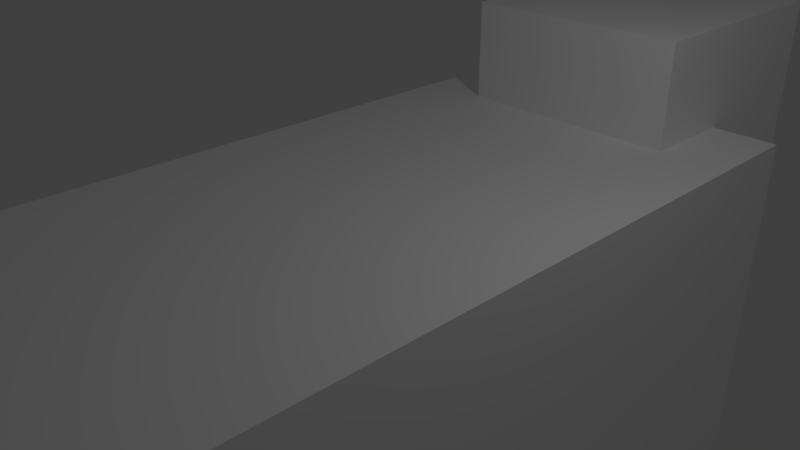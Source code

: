 # Source: mobs_animal_sheep_shaved.blend  (saved by Blender 2.90.8; exported with 4.5.12 LTS)
import bpy
from mathutils import Matrix  # noqa: F401  (used for matrix-valued properties, if any)

bpy.ops.wm.read_factory_settings(use_empty=True)
scene = bpy.context.scene
scene.name = 'Scene'

# ---- collections
col_collection_1 = bpy.data.collections.new('Collection 1'); scene.collection.children.link(col_collection_1)

# ---- materials (node trees are filled in below, after node groups)
mat_brush_001 = bpy.data.materials.new('Brush.001')
mat_brush_001.alpha_threshold = 0.0
mat_brush_001.use_transparent_shadow = False
mat_brush_001.diffuse_color = (1.0, 1.0, 1.0, 1.0)
mat_brush_001.specular_color = (0.0, 0.0, 0.0)
mat_brush_001.roughness = 0.5

# ---- material node trees

# ---- world
world_world = bpy.data.worlds.new('World'); scene.world = world_world
world_world.color = (0.05088, 0.05088, 0.05088)
world_world.use_sun_shadow = False
world_world.sun_shadow_jitter_overblur = 0.0
world_world.cycles.sampling_method = 'MANUAL'

# ---- cameras
cam_camera = bpy.data.cameras.new('Camera')
cam_camera.clip_end = 100.0
cam_camera.lens = 35.0
cam_camera.sensor_width = 32.0
cam_camera.sensor_height = 18.0
cam_camera.ortho_scale = 7.314
cam_camera.dof.focus_distance = 0.0
cam_camera.dof.aperture_fstop = 128.0

# ---- lights
light_lamp = bpy.data.lights.new('Lamp', 'POINT')
light_lamp.transmission_factor = 0.0
light_lamp.cutoff_distance = 30.0
light_lamp.energy = 100.0
light_lamp.shadow_buffer_clip_start = 1.001
light_lamp.shadow_soft_size = 0.1
light_lamp.shadow_maximum_resolution = 0.006
light_lamp.use_absolute_resolution = True

# ---- meshes
me_mobs_sheep_shaved_ms3d_m = bpy.data.meshes.new('mobs_sheep_shaved.ms3d.m')
me_mobs_sheep_shaved_ms3d_m.from_pydata([(3.856, -1.737, 2.388), (3.856, -1.737, -0.996), (3.856, 1.647, 2.388), (3.856, 1.647, -0.996), (7.525, -1.737, 2.388), (7.916, 0.9915, 1.154), (7.525, -1.737, -0.996), (7.525, -1.081, 1.154), (7.525, 1.647, 2.388), (7.525, 0.9915, 1.154), (7.525, 1.647, -0.996), (7.525, 0.9915, -0.8468), (7.525, -1.081, -0.8468), (7.916, -1.081, 1.154), (7.916, -1.081, -0.8468), (7.916, 0.9915, -0.8468), (3.225, 0.6441, -9.079), (3.225, 2.348, -9.079), (3.225, 0.6441, -9.981), (5.205, 2.348, -9.981), (5.205, 0.6441, -9.981), (4.951, 2.143, -9.079), (3.341, 0.8488, -9.079), (3.341, 2.143, -9.079), (5.205, 2.348, -9.079), (3.225, 2.348, -9.981), (4.951, 2.143, -4.279), (4.951, 0.8488, -4.279), (3.341, 0.8488, -4.279), (3.341, 2.143, -4.279), (4.951, 0.8488, -9.079), (5.205, 0.6441, -9.079), (3.225, -2.372, -9.079), (3.225, -0.6685, -9.981), (3.225, -2.372, -9.981), (5.205, -2.372, -9.981), (5.205, -0.6685, -9.981), (4.951, -0.8732, -9.079), (3.225, -0.6685, -9.079), (5.205, -0.6685, -9.079), (4.951, -2.168, -4.283), (3.341, -2.168, -4.283), (4.951, -2.168, -9.079), (3.341, -0.8732, -4.283), (3.341, -2.168, -9.079), (5.205, -2.372, -9.079), (4.951, -0.8732, -4.283), (3.341, -0.8732, -9.079), (-2.791, 2.348, -9.079), (-2.791, 0.6441, -9.079), (-4.772, 2.348, -9.981), (-2.791, 0.6441, -9.981), (-4.772, 0.6441, -9.981), (-4.772, 2.348, -9.079), (-4.772, 0.6441, -9.079), (-3.046, 2.143, -9.079), (-2.791, 2.348, -9.981), (-3.046, 0.8488, -4.101), (-4.655, 0.8488, -9.079), (-4.655, 0.8488, -4.101), (-4.655, 2.143, -4.101), (-4.655, 2.143, -9.079), (-3.046, 0.8488, -9.079), (-3.046, 2.143, -4.101), (-2.791, -2.372, -9.079), (-4.772, -2.372, -9.981), (-2.791, -2.372, -9.981), (-3.046, -0.8732, -9.079), (-4.655, -2.168, -9.079), (-2.791, -0.6685, -9.079), (-4.772, -0.6685, -9.079), (-2.791, -0.6685, -9.981), (-4.772, -0.6685, -9.981), (-3.046, -0.8732, -4.101), (-3.046, -2.168, -9.079), (-3.046, -2.168, -4.101), (-4.655, -2.168, -4.101), (-4.655, -0.8732, -4.101), (-4.655, -0.8732, -9.079), (-4.772, -2.372, -9.079), (5.292, -2.717, -4.488), (-5.396, 2.627, 0.8556), (-5.396, -2.717, 0.8556), (5.292, -2.717, 0.8556), (5.292, 2.627, 0.8556), (5.292, 2.627, -4.488), (-5.987, 0.374, -1.905), (-5.396, -2.717, -4.488), (-5.396, -0.4431, -1.901), (-5.396, 2.627, -4.488), (-5.396, 0.353, -1.901), (-5.987, -0.464, -1.905), (-5.396, -0.4431, 0.3655), (-5.396, 0.353, 0.3655), (-5.987, 0.374, 0.3399), (-5.987, -0.464, 0.3399)], [], [(2, 0, 4), (2, 4, 8), (3, 1, 0), (3, 0, 2), (8, 4, 7), (8, 7, 9), (3, 2, 8), (3, 8, 10), (1, 3, 10), (1, 10, 6), (0, 1, 6), (0, 6, 4), (9, 7, 13), (9, 13, 5), (4, 6, 12), (4, 12, 7), (10, 8, 9), (10, 9, 11), (6, 10, 11), (6, 11, 12), (15, 5, 13), (15, 13, 14), (7, 12, 14), (7, 14, 13), (11, 9, 5), (11, 5, 15), (12, 11, 15), (12, 15, 14), (16, 17, 25), (16, 25, 18), (24, 31, 20), (24, 20, 19), (31, 16, 18), (31, 18, 20), (25, 19, 20), (25, 20, 18), (21, 30, 31), (21, 31, 24), (22, 23, 17), (22, 17, 16), (23, 21, 24), (23, 24, 17), (17, 24, 19), (17, 19, 25), (26, 27, 30), (26, 30, 21), (27, 28, 22), (27, 22, 30), (28, 29, 23), (28, 23, 22), (30, 22, 16), (30, 16, 31), (29, 26, 21), (29, 21, 23), (32, 38, 33), (32, 33, 34), (39, 45, 35), (39, 35, 36), (45, 32, 34), (45, 34, 35), (33, 36, 35), (33, 35, 34), (37, 42, 45), (37, 45, 39), (44, 47, 38), (44, 38, 32), (47, 37, 39), (47, 39, 38), (38, 39, 36), (38, 36, 33), (46, 40, 42), (46, 42, 37), (40, 41, 44), (40, 44, 42), (41, 43, 47), (41, 47, 44), (42, 44, 32), (42, 32, 45), (43, 46, 37), (43, 37, 47), (54, 53, 50), (54, 50, 52), (48, 49, 51), (48, 51, 56), (49, 54, 52), (49, 52, 51), (50, 56, 51), (50, 51, 52), (55, 62, 49), (55, 49, 48), (58, 61, 53), (58, 53, 54), (61, 55, 48), (61, 48, 53), (53, 48, 56), (53, 56, 50), (63, 57, 62), (63, 62, 55), (57, 59, 58), (57, 58, 62), (59, 60, 61), (59, 61, 58), (62, 58, 54), (62, 54, 49), (60, 63, 55), (60, 55, 61), (79, 70, 72), (79, 72, 65), (69, 64, 66), (69, 66, 71), (64, 79, 65), (64, 65, 66), (72, 71, 66), (72, 66, 65), (67, 74, 64), (67, 64, 69), (68, 78, 70), (68, 70, 79), (78, 67, 69), (78, 69, 70), (70, 69, 71), (70, 71, 72), (73, 75, 74), (73, 74, 67), (75, 76, 68), (75, 68, 74), (76, 77, 78), (76, 78, 68), (74, 68, 79), (74, 79, 64), (77, 73, 67), (77, 67, 78), (89, 85, 80), (89, 80, 87), (81, 82, 83), (81, 83, 84), (89, 81, 84), (89, 84, 85), (85, 84, 83), (85, 83, 80), (80, 83, 82), (80, 82, 87), (82, 81, 93), (82, 93, 92), (93, 90, 86), (93, 86, 94), (94, 86, 91), (94, 91, 95), (87, 82, 92), (87, 92, 88), (81, 89, 90), (81, 90, 93), (89, 87, 88), (89, 88, 90), (90, 88, 91), (90, 91, 86), (88, 92, 95), (88, 95, 91), (92, 93, 94), (92, 94, 95)])
me_mobs_sheep_shaved_ms3d_m.polygons.foreach_set('use_smooth', [True] * 160)
_k = set([(0, 1), (0, 2), (0, 4), (1, 3), (1, 6), (2, 3), (2, 8), (3, 10), (4, 6), (4, 7), (4, 8), (5, 9), (5, 13), (5, 15), (6, 10), (6, 12), (7, 9), (7, 12), (7, 13), (8, 9), (8, 10), (9, 11), (10, 11), (11, 12), (11, 15), (12, 14), (13, 14), (14, 15), (16, 17), (16, 18), (16, 22), (16, 31), (17, 23), (17, 24), (17, 25), (18, 20), (18, 25), (19, 20), (19, 24), (19, 25), (20, 31), (21, 23), (21, 24), (21, 26), (21, 30), (22, 23), (22, 28), (22, 30), (23, 29), (24, 31), (26, 27), (26, 29), (27, 28), (27, 30), (28, 29), (30, 31), (32, 34), (32, 38), (32, 44), (32, 45), (33, 34), (33, 36), (33, 38), (34, 35), (35, 36), (35, 45), (36, 39), (37, 39), (37, 42), (37, 46), (37, 47), (38, 39), (38, 47), (39, 45), (40, 41), (40, 42), (40, 46), (41, 43), (41, 44), (42, 44), (42, 45), (43, 46), (43, 47), (44, 47), (48, 49), (48, 53), (48, 55), (48, 56), (49, 51), (49, 54), (49, 62), (50, 52), (50, 53), (50, 56), (51, 52), (51, 56), (52, 54), (53, 54), (53, 61), (54, 58), (55, 61), (55, 62), (55, 63), (57, 59), (57, 62), (57, 63), (58, 59), (58, 61), (58, 62), (59, 60), (60, 61), (60, 63), (64, 66), (64, 69), (64, 74), (64, 79), (65, 66), (65, 72), (65, 79), (66, 71), (67, 69), (67, 73), (67, 74), (67, 78), (68, 74), (68, 76), (68, 78), (68, 79), (69, 70), (69, 71), (70, 72), (70, 78), (70, 79), (71, 72), (73, 75), (73, 77), (74, 75), (75, 76), (76, 77), (77, 78), (80, 83), (80, 85), (80, 87), (81, 82), (81, 84), (81, 89), (81, 93), (82, 83), (82, 87), (82, 92), (83, 84), (84, 85), (85, 89), (86, 90), (86, 91), (86, 94), (87, 88), (87, 89), (88, 90), (88, 91), (88, 92), (89, 90), (90, 93), (91, 95), (92, 93), (92, 95), (93, 94), (94, 95)])
me_mobs_sheep_shaved_ms3d_m.attributes.new('sharp_edge', 'BOOLEAN', 'EDGE').data.foreach_set('value', [ (min(e.vertices), max(e.vertices)) in _k for e in me_mobs_sheep_shaved_ms3d_m.edges])
_uv = me_mobs_sheep_shaved_ms3d_m.uv_layers.new(name='ms3d_uv_layer')
_uv.uv.foreach_set('vector', [0.456, 0.4267, 0.2164, 0.425, 0.2187, 0.6648, 0.456, 0.4267, 0.2187, 0.6648, 0.4562, 0.6655, 0.4208, 0.4301, 0.1857, 0.4123, 0.1836, 0.649, 0.4208, 0.4301, 0.1836, 0.649, 0.4082, 0.6489, 0.801, 0.4843, 0.4033, 0.4833, 0.4805, 0.3489, 0.801, 0.4843, 0.4805, 0.3489, 0.7175, 0.3489, 0.191, 0.4373, 0.1978, 0.7037, 0.4603, 0.6992, 0.191, 0.4373, 0.4603, 0.6992, 0.4507, 0.4372, 0.1814, 0.4338, 0.438, 0.4516, 0.4292, 0.6687, 0.1814, 0.4338, 0.4292, 0.6687, 0.1852, 0.6799, 0.4356, 0.4254, 0.2193, 0.4315, 0.2169, 0.6935, 0.4356, 0.4254, 0.2169, 0.6935, 0.4389, 0.6885, 0.6696, 0.2163, 0.5312, 0.2163, 0.559, 0.2008, 0.6696, 0.2163, 0.559, 0.2008, 0.6418, 0.2008, 0.4033, 0.4833, 0.4029, 0.1141, 0.4805, 0.1333, 0.4033, 0.4833, 0.4805, 0.1333, 0.4805, 0.3489, 0.8008, 0.1206, 0.801, 0.4843, 0.7175, 0.3489, 0.8008, 0.1206, 0.7175, 0.3489, 0.7175, 0.1333, 0.4458, 0.2821, 0.7576, 0.2843, 0.7574, 0.3097, 0.4458, 0.2821, 0.7574, 0.3097, 0.4459, 0.3097, 0.6725, 0.174, 0.6725, 0.2742, 0.5305, 0.2742, 0.6725, 0.174, 0.5305, 0.2742, 0.5305, 0.174, 0.529, 0.2523, 0.529, 0.1742, 0.546, 0.1755, 0.529, 0.2523, 0.546, 0.1755, 0.546, 0.251, 0.67, 0.1649, 0.67, 0.2714, 0.6544, 0.2717, 0.67, 0.1649, 0.6544, 0.2717, 0.6544, 0.1665, 0.532, 0.1709, 0.6705, 0.1709, 0.6713, 0.1864, 0.532, 0.1709, 0.6713, 0.1864, 0.5311, 0.1864, 0.1635, 0.1879, 0.02508, 0.1874, 0.02544, 0.02876, 0.1635, 0.1879, 0.02544, 0.02876, 0.1638, 0.02932, 0.1638, 0.1874, 0.02544, 0.1879, 0.02508, 0.02932, 0.1638, 0.1874, 0.02508, 0.02932, 0.1635, 0.02876, 0.02544, 0.02862, 0.1975, 0.02932, 0.1971, 0.1879, 0.02544, 0.02862, 0.1971, 0.1879, 0.02508, 0.1872, 0.1971, 0.1879, 0.02508, 0.1872, 0.0255, 0.003721, 0.1971, 0.1879, 0.0255, 0.003721, 0.1976, 0.004421, 0.0458, 0.02638, 0.04612, 0.1658, 0.0255, 0.1879, 0.0458, 0.02638, 0.0255, 0.1879, 0.02508, 0.004421, 0.1768, 0.1653, 0.1765, 0.02585, 0.1971, 0.003721, 0.1768, 0.1653, 0.1971, 0.003721, 0.1976, 0.1872, 0.1765, 0.02585, 0.0458, 0.02638, 0.02508, 0.004421, 0.1765, 0.02585, 0.02508, 0.004421, 0.1971, 0.003721, 0.1975, 0.1872, 0.02544, 0.1879, 0.02508, 0.02932, 0.1975, 0.1872, 0.02508, 0.02932, 0.1971, 0.02862, 0.1464, 0.751, 0.03858, 0.7517, 0.03797, 0.2003, 0.1464, 0.751, 0.03797, 0.2003, 0.1458, 0.1997, 0.1702, 0.7501, 0.03612, 0.751, 0.03551, 0.1996, 0.1702, 0.7501, 0.03551, 0.1996, 0.1696, 0.1987, 0.1482, 0.7495, 0.04038, 0.7502, 0.03977, 0.1988, 0.1482, 0.7495, 0.03977, 0.1988, 0.1476, 0.1981, 0.04612, 0.1658, 0.1768, 0.1653, 0.1976, 0.1872, 0.04612, 0.1658, 0.1976, 0.1872, 0.0255, 0.1879, 0.1703, 0.7502, 0.03624, 0.751, 0.03564, 0.1997, 0.1703, 0.7502, 0.03564, 0.1997, 0.1697, 0.1988, 0.1635, 0.1879, 0.02508, 0.1874, 0.02544, 0.02876, 0.1635, 0.1879, 0.02544, 0.02876, 0.1638, 0.02932, 0.1638, 0.1874, 0.02544, 0.1879, 0.02508, 0.02932, 0.1638, 0.1874, 0.02508, 0.02932, 0.1635, 0.02876, 0.02544, 0.02862, 0.1975, 0.02932, 0.1971, 0.1879, 0.02544, 0.02862, 0.1971, 0.1879, 0.02508, 0.1872, 0.1971, 0.1879, 0.02508, 0.1872, 0.0255, 0.003721, 0.1971, 0.1879, 0.0255, 0.003721, 0.1976, 0.004421, 0.0458, 0.02638, 0.04612, 0.1658, 0.0255, 0.1879, 0.0458, 0.02638, 0.0255, 0.1879, 0.02508, 0.004421, 0.1768, 0.1653, 0.1765, 0.02585, 0.1971, 0.003721, 0.1768, 0.1653, 0.1971, 0.003721, 0.1976, 0.1872, 0.1765, 0.02585, 0.0458, 0.02638, 0.02508, 0.004421, 0.1765, 0.02585, 0.02508, 0.004421, 0.1971, 0.003721, 0.1975, 0.1872, 0.02544, 0.1879, 0.02508, 0.02932, 0.1975, 0.1872, 0.02508, 0.02932, 0.1971, 0.02862, 0.1464, 0.7522, 0.03858, 0.7529, 0.03797, 0.2003, 0.1464, 0.7522, 0.03797, 0.2003, 0.1458, 0.1997, 0.1702, 0.7513, 0.03612, 0.7521, 0.03551, 0.1996, 0.1702, 0.7513, 0.03551, 0.1996, 0.1696, 0.1987, 0.1482, 0.7506, 0.04038, 0.7513, 0.03977, 0.1988, 0.1482, 0.7506, 0.03977, 0.1988, 0.1476, 0.1981, 0.04612, 0.1658, 0.1768, 0.1653, 0.1976, 0.1872, 0.04612, 0.1658, 0.1976, 0.1872, 0.0255, 0.1879, 0.1703, 0.7513, 0.03624, 0.7522, 0.03564, 0.1997, 0.1703, 0.7513, 0.03564, 0.1997, 0.1697, 0.1988, 0.1635, 0.1879, 0.02508, 0.1874, 0.02544, 0.02876, 0.1635, 0.1879, 0.02544, 0.02876, 0.1638, 0.02932, 0.1638, 0.1874, 0.02544, 0.1879, 0.02508, 0.02932, 0.1638, 0.1874, 0.02508, 0.02932, 0.1635, 0.02876, 0.02544, 0.02862, 0.1975, 0.02932, 0.1971, 0.1879, 0.02544, 0.02862, 0.1971, 0.1879, 0.02508, 0.1872, 0.1971, 0.1879, 0.02508, 0.1872, 0.0255, 0.003721, 0.1971, 0.1879, 0.0255, 0.003721, 0.1976, 0.004421, 0.0458, 0.02638, 0.04612, 0.1658, 0.0255, 0.1879, 0.0458, 0.02638, 0.0255, 0.1879, 0.02508, 0.004421, 0.1768, 0.1653, 0.1765, 0.02585, 0.1971, 0.003721, 0.1768, 0.1653, 0.1971, 0.003721, 0.1976, 0.1872, 0.1765, 0.02585, 0.0458, 0.02638, 0.02508, 0.004421, 0.1765, 0.02585, 0.02508, 0.004421, 0.1971, 0.003721, 0.1975, 0.1872, 0.02544, 0.1879, 0.02508, 0.02932, 0.1975, 0.1872, 0.02508, 0.02932, 0.1971, 0.02862, 0.1464, 0.7522, 0.03858, 0.7529, 0.03797, 0.2003, 0.1464, 0.7522, 0.03797, 0.2003, 0.1458, 0.1997, 0.1702, 0.7513, 0.03612, 0.7521, 0.03551, 0.1996, 0.1702, 0.7513, 0.03551, 0.1996, 0.1696, 0.1987, 0.1482, 0.7506, 0.04038, 0.7513, 0.03977, 0.1988, 0.1482, 0.7506, 0.03977, 0.1988, 0.1476, 0.1981, 0.04612, 0.1658, 0.1768, 0.1653, 0.1976, 0.1872, 0.04612, 0.1658, 0.1976, 0.1872, 0.0255, 0.1879, 0.1703, 0.7513, 0.03624, 0.7522, 0.03564, 0.1997, 0.1703, 0.7513, 0.03564, 0.1997, 0.1697, 0.1988, 0.1635, 0.1879, 0.02508, 0.1874, 0.02544, 0.02876, 0.1635, 0.1879, 0.02544, 0.02876, 0.1638, 0.02932, 0.1638, 0.1874, 0.02544, 0.1879, 0.02508, 0.02932, 0.1638, 0.1874, 0.02508, 0.02932, 0.1635, 0.02876, 0.02544, 0.02862, 0.1975, 0.02932, 0.1971, 0.1879, 0.02544, 0.02862, 0.1971, 0.1879, 0.02508, 0.1872, 0.1971, 0.1879, 0.02508, 0.1872, 0.0255, 0.003721, 0.1971, 0.1879, 0.0255, 0.003721, 0.1976, 0.004421, 0.0458, 0.02638, 0.04612, 0.1658, 0.0255, 0.1879, 0.0458, 0.02638, 0.0255, 0.1879, 0.02508, 0.004421, 0.1768, 0.1653, 0.1765, 0.02585, 0.1971, 0.003721, 0.1768, 0.1653, 0.1971, 0.003721, 0.1976, 0.1872, 0.1765, 0.02585, 0.0458, 0.02638, 0.02508, 0.004421, 0.1765, 0.02585, 0.02508, 0.004421, 0.1971, 0.003721, 0.1975, 0.1872, 0.02544, 0.1879, 0.02508, 0.02932, 0.1975, 0.1872, 0.02508, 0.02932, 0.1971, 0.02862, 0.1464, 0.7522, 0.03858, 0.7529, 0.03797, 0.2003, 0.1464, 0.7522, 0.03797, 0.2003, 0.1458, 0.1997, 0.1702, 0.7513, 0.03612, 0.7521, 0.03551, 0.1996, 0.1702, 0.7513, 0.03551, 0.1996, 0.1696, 0.1987, 0.1482, 0.7506, 0.04038, 0.7513, 0.03977, 0.1988, 0.1482, 0.7506, 0.03977, 0.1988, 0.1476, 0.1981, 0.04612, 0.1658, 0.1768, 0.1653, 0.1976, 0.1872, 0.04612, 0.1658, 0.1976, 0.1872, 0.0255, 0.1879, 0.1703, 0.7513, 0.03624, 0.7522, 0.03564, 0.1997, 0.1703, 0.7513, 0.03564, 0.1997, 0.1697, 0.1988, 0.1624, 0.6593, 0.9244, 0.6593, 0.9244, 0.9908, 0.1624, 0.6593, 0.9244, 0.9908, 0.1624, 0.9908, 0.921, 0.6245, 0.921, 0.9559, 0.1624, 0.9559, 0.921, 0.6245, 0.1624, 0.9559, 0.1624, 0.6245, 0.8227, 0.5987, 0.8227, 0.9837, 0.1731, 0.9837, 0.8227, 0.5987, 0.1731, 0.9837, 0.1731, 0.5987, 0.838, 0.5186, 0.838, 0.9831, 0.42, 0.9831, 0.838, 0.5186, 0.42, 0.9831, 0.42, 0.5186, 0.1624, 0.9908, 0.1624, 0.6593, 0.8936, 0.6593, 0.1624, 0.9908, 0.8936, 0.6593, 0.8936, 0.9908, 0.4443, 0.9575, 0.7947, 0.9575, 0.6456, 0.9109, 0.4443, 0.9575, 0.6456, 0.9109, 0.5934, 0.9109, 0.5873, 0.9018, 0.5878, 0.7254, 0.6498, 0.7256, 0.5873, 0.9018, 0.6498, 0.7256, 0.6492, 0.902, 0.5243, 0.7254, 0.5248, 0.9018, 0.4589, 0.902, 0.5243, 0.7254, 0.4589, 0.902, 0.4584, 0.7256, 0.4443, 0.5581, 0.4443, 0.9575, 0.5934, 0.9109, 0.4443, 0.5581, 0.5934, 0.9109, 0.5934, 0.7515, 0.7947, 0.9575, 0.7947, 0.5581, 0.6456, 0.7515, 0.7947, 0.9575, 0.6456, 0.7515, 0.6456, 0.9109, 0.7947, 0.5581, 0.4443, 0.5581, 0.5934, 0.7515, 0.7947, 0.5581, 0.5934, 0.7515, 0.6456, 0.7515, 0.6492, 0.902, 0.6494, 0.9679, 0.5875, 0.9681, 0.6492, 0.902, 0.5875, 0.9681, 0.5873, 0.9022, 0.5867, 0.7254, 0.5873, 0.9018, 0.5253, 0.902, 0.5867, 0.7254, 0.5253, 0.902, 0.5248, 0.7256, 0.5251, 0.9679, 0.5253, 0.902, 0.5873, 0.9022, 0.5251, 0.9679, 0.5873, 0.9022, 0.5871, 0.9681])
me_mobs_sheep_shaved_ms3d_m.materials.append(mat_brush_001)
me_mobs_sheep_shaved_ms3d_m.use_remesh_preserve_volume = False
me_mobs_sheep_shaved_ms3d_m.use_remesh_preserve_attributes = False
me_mobs_sheep_shaved_ms3d_m.use_mirror_vertex_groups = False
me_mobs_sheep_shaved_ms3d_m.update()
arm_mobs_sheep_shaved_ms3d_a = bpy.data.armatures.new('mobs_sheep_shaved.ms3d.a')  # bones are not reproduced

# ---- objects
ob_mobs_sheep_shaved_ms3d_eo = bpy.data.objects.new('mobs_sheep_shaved.ms3d.eo', None)
ob_mobs_sheep_shaved_ms3d_ao = bpy.data.objects.new('mobs_sheep_shaved.ms3d.ao', arm_mobs_sheep_shaved_ms3d_a)
ob_mobs_sheep_shaved_ms3d_mo = bpy.data.objects.new('mobs_sheep_shaved.ms3d.mo', me_mobs_sheep_shaved_ms3d_m)
ob_lamp = bpy.data.objects.new('Lamp', light_lamp)
ob_camera = bpy.data.objects.new('Camera', cam_camera)

# ---- transforms, parenting, visibility, modifiers, constraints
ob_mobs_sheep_shaved_ms3d_eo.location = (0.0, 0.0, 0.0)
ob_mobs_sheep_shaved_ms3d_eo.empty_image_offset = (0.0, 0.0)
ob_mobs_sheep_shaved_ms3d_eo.lineart.crease_threshold = 0.0
ob_mobs_sheep_shaved_ms3d_ao.parent = ob_mobs_sheep_shaved_ms3d_eo
ob_mobs_sheep_shaved_ms3d_ao.location = (0.0, 0.0, 0.0)
ob_mobs_sheep_shaved_ms3d_ao.rotation_euler = (0.0, -0.0, 1.571)
ob_mobs_sheep_shaved_ms3d_ao.show_in_front = True
ob_mobs_sheep_shaved_ms3d_ao.lineart.crease_threshold = 0.0
ob_mobs_sheep_shaved_ms3d_mo.parent = ob_mobs_sheep_shaved_ms3d_eo
ob_mobs_sheep_shaved_ms3d_mo.location = (0.0, 0.0, 0.0)
ob_mobs_sheep_shaved_ms3d_mo.rotation_euler = (0.0, -0.0, 1.571)
ob_mobs_sheep_shaved_ms3d_mo.lineart.crease_threshold = 0.0
_vg = ob_mobs_sheep_shaved_ms3d_mo.vertex_groups.new(name='Root')
_vg.add([80, 81, 82, 83, 84, 85, 86, 87, 88, 89, 90, 91, 92, 93, 94, 95], 1.0, 'REPLACE')
_vg = ob_mobs_sheep_shaved_ms3d_mo.vertex_groups.new(name='Head')
_vg.add([0, 1, 2, 3, 4, 5, 6, 7, 8, 9, 10, 11, 12, 13, 14, 15], 1.0, 'REPLACE')
_vg = ob_mobs_sheep_shaved_ms3d_mo.vertex_groups.new(name='Bone.002')
_vg.add([48, 49, 50, 51, 52, 53, 54, 55, 56, 57, 58, 59, 60, 61, 62, 63], 1.0, 'REPLACE')
_vg = ob_mobs_sheep_shaved_ms3d_mo.vertex_groups.new(name='Bone.003')
_vg.add([32, 33, 34, 35, 36, 37, 38, 39, 40, 41, 42, 43, 44, 45, 46, 47], 1.0, 'REPLACE')
_vg = ob_mobs_sheep_shaved_ms3d_mo.vertex_groups.new(name='Bone.001')
_vg.add([16, 17, 18, 19, 20, 21, 22, 23, 24, 25, 26, 27, 28, 29, 30, 31], 1.0, 'REPLACE')
_vg = ob_mobs_sheep_shaved_ms3d_mo.vertex_groups.new(name='RR_leg')
_vg.add([64, 65, 66, 67, 68, 69, 70, 71, 72, 73, 74, 75, 76, 77, 78, 79], 1.0, 'REPLACE')
_m = ob_mobs_sheep_shaved_ms3d_mo.modifiers.new('ms3d_smoothing_groups', 'EDGE_SPLIT')
_m.use_edge_angle = False
_m = ob_mobs_sheep_shaved_ms3d_mo.modifiers.new('mobs_sheep_shaved.ms3d.a', 'ARMATURE')
_m.object = ob_mobs_sheep_shaved_ms3d_ao
ob_lamp.location = (4.076, 1.005, 5.904)
ob_lamp.rotation_euler = (0.6503, 0.05522, 1.866)
ob_lamp.lock_rotations_4d = False
ob_lamp.empty_display_type = 'ARROWS'
ob_lamp.color = (0.0, 0.0, 0.0, 0.0)
ob_lamp.lineart.crease_threshold = 0.0
ob_camera.location = (7.481, -6.508, 5.344)
ob_camera.rotation_euler = (1.109, 0.0, 0.8149)
ob_camera.lock_rotations_4d = False
ob_camera.empty_display_type = 'ARROWS'
ob_camera.color = (0.0, 0.0, 0.0, 0.0)
ob_camera.display_type = 'WIRE'
ob_camera.lineart.crease_threshold = 0.0

# ---- collection membership
col_collection_1.objects.link(ob_mobs_sheep_shaved_ms3d_eo)
col_collection_1.objects.link(ob_mobs_sheep_shaved_ms3d_ao)
col_collection_1.objects.link(ob_mobs_sheep_shaved_ms3d_mo)
col_collection_1.objects.link(ob_lamp)
col_collection_1.objects.link(ob_camera)

# ---- scene / render settings (as saved in the file)
scene.camera = ob_camera
scene.frame_start = 1; scene.frame_end = 104; scene.frame_set(104)
scene.render.engine = 'BLENDER_EEVEE_NEXT'
scene.render.resolution_percentage = 50
scene.render.fps = 60
scene.render.dither_intensity = 0.0
scene.cycles.use_denoising = False
scene.cycles.samples = 128
scene.cycles.sampling_pattern = 'TABULATED_SOBOL'
scene.cycles.use_adaptive_sampling = False
scene.cycles.use_light_tree = False
scene.cycles.blur_glossy = 0.0
scene.cycles.sample_clamp_indirect = 0.0
scene.view_settings.view_transform = 'Standard'
bpy.context.view_layer.update()
